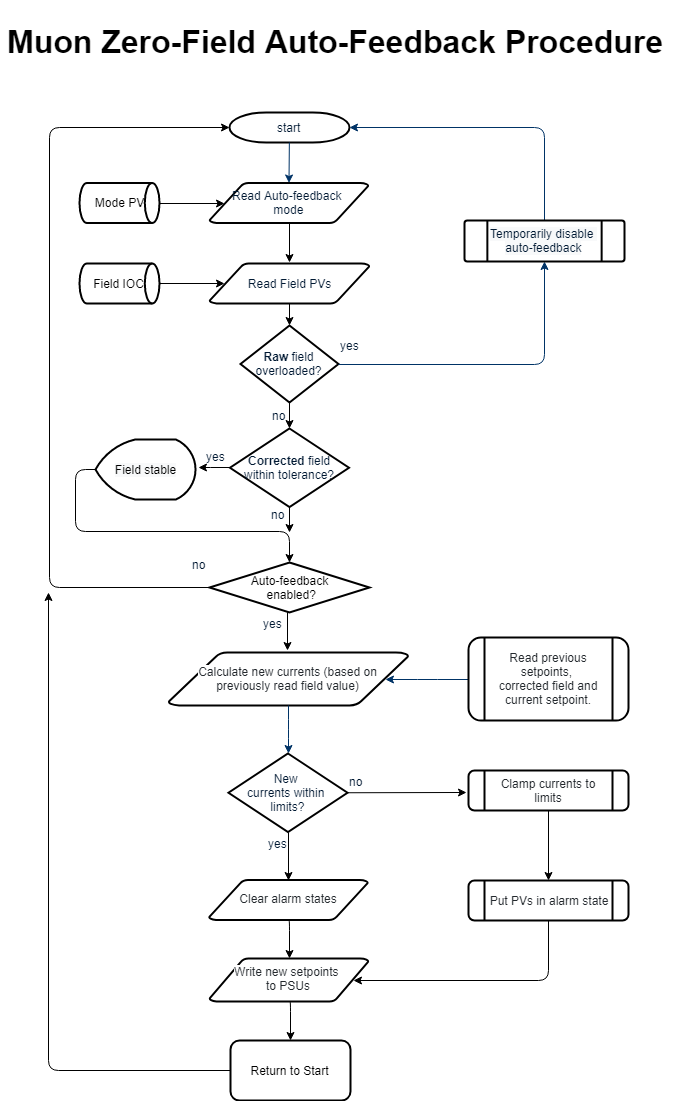

The diagram above was exported from draw.io. Its source (the exported page's mxGraphModel, read from the mxfile embedded in the PNG):
<mxGraphModel dx="1072" dy="935" grid="1" gridSize="10" guides="1" tooltips="1" connect="1" arrows="1" fold="1" page="1" pageScale="1" pageWidth="827" pageHeight="1169" background="#ffffff" math="0" shadow="0">
  <root>
    <mxCell id="0" />
    <mxCell id="1" parent="0" />
    <mxCell id="2" value="start" style="shape=mxgraph.flowchart.terminator;fillColor=#FFFFFF;strokeColor=#000000;strokeWidth=2;gradientColor=none;gradientDirection=north;fontColor=#001933;fontStyle=0;html=1;" parent="1" vertex="1">
      <mxGeometry x="300" y="120" width="120" height="30" as="geometry" />
    </mxCell>
    <mxCell id="Em9bG8DJ_CBsQFUPFNsA-147" style="edgeStyle=orthogonalEdgeStyle;rounded=1;orthogonalLoop=1;jettySize=auto;html=1;exitX=0.5;exitY=1;exitDx=0;exitDy=0;exitPerimeter=0;entryX=0.5;entryY=0;entryDx=0;entryDy=0;entryPerimeter=0;fontFamily=Helvetica;" parent="1" source="5" target="6" edge="1">
      <mxGeometry relative="1" as="geometry" />
    </mxCell>
    <mxCell id="5" value="Read Field PVs" style="shape=mxgraph.flowchart.data;fillColor=#FFFFFF;strokeColor=#000000;strokeWidth=2;gradientColor=none;gradientDirection=north;fontColor=#001933;fontStyle=0;html=1;whiteSpace=wrap;" parent="1" vertex="1">
      <mxGeometry x="280" y="271" width="160" height="40" as="geometry" />
    </mxCell>
    <mxCell id="Em9bG8DJ_CBsQFUPFNsA-136" style="edgeStyle=orthogonalEdgeStyle;rounded=1;orthogonalLoop=1;jettySize=auto;html=1;exitX=0.5;exitY=1;exitDx=0;exitDy=0;exitPerimeter=0;entryX=0.5;entryY=0;entryDx=0;entryDy=0;entryPerimeter=0;" parent="1" source="6" target="Em9bG8DJ_CBsQFUPFNsA-121" edge="1">
      <mxGeometry relative="1" as="geometry" />
    </mxCell>
    <mxCell id="6" value="&lt;b&gt;Raw&lt;/b&gt; field overloaded?" style="shape=mxgraph.flowchart.decision;fillColor=#FFFFFF;strokeColor=#000000;strokeWidth=2;gradientColor=none;gradientDirection=north;fontColor=#001933;fontStyle=0;html=1;whiteSpace=wrap;" parent="1" vertex="1">
      <mxGeometry x="311" y="333" width="98" height="77" as="geometry" />
    </mxCell>
    <mxCell id="7" style="fontColor=#001933;fontStyle=1;strokeColor=#003366;strokeWidth=1;html=1;entryX=0.5;entryY=0;entryDx=0;entryDy=0;entryPerimeter=0;" parent="1" source="2" target="Em9bG8DJ_CBsQFUPFNsA-108" edge="1">
      <mxGeometry relative="1" as="geometry">
        <mxPoint x="360" y="80" as="targetPoint" />
      </mxGeometry>
    </mxCell>
    <mxCell id="10" value="" style="edgeStyle=elbowEdgeStyle;elbow=horizontal;entryX=0.5;entryY=1;entryPerimeter=0;exitX=1;exitY=0.5;exitPerimeter=0;fontColor=#001933;fontStyle=1;strokeColor=#003366;strokeWidth=1;html=1;entryDx=0;entryDy=0;" parent="1" source="6" target="Em9bG8DJ_CBsQFUPFNsA-68" edge="1">
      <mxGeometry x="421" y="-152.5" width="100" height="100" as="geometry">
        <mxPoint x="790" y="266" as="sourcePoint" />
        <mxPoint x="614.6666666666667" y="160.16666666666674" as="targetPoint" />
        <Array as="points">
          <mxPoint x="615" y="229" />
        </Array>
      </mxGeometry>
    </mxCell>
    <mxCell id="11" value="yes" style="text;fontColor=#001933;fontStyle=0;html=1;strokeColor=none;gradientColor=none;fillColor=none;strokeWidth=2;" parent="1" vertex="1">
      <mxGeometry x="409" y="340" width="20" height="26" as="geometry" />
    </mxCell>
    <mxCell id="13" value="&lt;span style=&quot;background-color: rgb(255 , 255 , 255) ; color: rgb(36 , 41 , 46) ; display: inline ; float: none ; font-family: &amp;#34;helvetica&amp;#34; ; font-size: 12px ; font-style: normal ; font-variant: normal ; font-weight: 400 ; letter-spacing: normal ; text-align: center ; text-decoration: none ; text-indent: 0px ; text-transform: none ; white-space: normal ; word-spacing: 0px&quot;&gt;&lt;font style=&quot;font-size: 12px&quot;&gt;Calculate new currents (based on previously read field value)&lt;br&gt;&lt;/font&gt;&lt;/span&gt;" style="shape=mxgraph.flowchart.data;fillColor=#FFFFFF;strokeColor=#000000;strokeWidth=2;gradientColor=none;gradientDirection=north;fontColor=#001933;fontStyle=0;html=1;whiteSpace=wrap;" parent="1" vertex="1">
      <mxGeometry x="239" y="660" width="240" height="53" as="geometry" />
    </mxCell>
    <mxCell id="19" value="" style="edgeStyle=elbowEdgeStyle;elbow=horizontal;fontColor=#001933;fontStyle=1;strokeColor=#003366;strokeWidth=1;html=1;entryX=0.905;entryY=0.5;entryDx=0;entryDy=0;entryPerimeter=0;exitX=0;exitY=0.5;exitDx=0;exitDy=0;" parent="1" source="Em9bG8DJ_CBsQFUPFNsA-83" target="13" edge="1">
      <mxGeometry x="39" y="7" width="100" height="100" as="geometry">
        <mxPoint x="539" y="687" as="sourcePoint" />
        <mxPoint x="39" y="107" as="targetPoint" />
      </mxGeometry>
    </mxCell>
    <mxCell id="21" value="" style="edgeStyle=elbowEdgeStyle;elbow=horizontal;entryX=0.5;entryY=0;entryPerimeter=0;fontColor=#001933;fontStyle=1;strokeColor=#003366;strokeWidth=1;html=1;entryDx=0;entryDy=0;" parent="1" source="13" target="Em9bG8DJ_CBsQFUPFNsA-59" edge="1">
      <mxGeometry x="39" y="23" width="100" height="100" as="geometry">
        <mxPoint x="39" y="123" as="sourcePoint" />
        <mxPoint x="360" y="819" as="targetPoint" />
      </mxGeometry>
    </mxCell>
    <mxCell id="52" value="" style="edgeStyle=elbowEdgeStyle;elbow=horizontal;exitX=0.5;exitY=0;exitPerimeter=0;entryX=1;entryY=0.5;entryPerimeter=0;fontColor=#001933;fontStyle=1;strokeColor=#003366;strokeWidth=1;html=1;exitDx=0;exitDy=0;entryDx=0;entryDy=0;" parent="1" source="Em9bG8DJ_CBsQFUPFNsA-68" target="2" edge="1">
      <mxGeometry x="40" y="-50" width="100" height="100" as="geometry">
        <mxPoint x="585" y="257" as="sourcePoint" />
        <mxPoint x="140" y="-50" as="targetPoint" />
        <Array as="points">
          <mxPoint x="615" y="250" />
        </Array>
      </mxGeometry>
    </mxCell>
    <mxCell id="Em9bG8DJ_CBsQFUPFNsA-145" style="edgeStyle=orthogonalEdgeStyle;rounded=1;orthogonalLoop=1;jettySize=auto;html=1;exitX=0.5;exitY=1;exitDx=0;exitDy=0;exitPerimeter=0;entryX=0.5;entryY=0;entryDx=0;entryDy=0;entryPerimeter=0;fontFamily=Helvetica;" parent="1" source="Em9bG8DJ_CBsQFUPFNsA-59" target="Em9bG8DJ_CBsQFUPFNsA-142" edge="1">
      <mxGeometry relative="1" as="geometry" />
    </mxCell>
    <mxCell id="Em9bG8DJ_CBsQFUPFNsA-59" value="New&amp;nbsp;&lt;br&gt;currents within&amp;nbsp;&lt;br&gt;limits?" style="shape=mxgraph.flowchart.decision;fillColor=#FFFFFF;strokeColor=#000000;strokeWidth=2;gradientColor=none;gradientDirection=north;fontColor=#001933;fontStyle=0;html=1;" parent="1" vertex="1">
      <mxGeometry x="299" y="761" width="119" height="78.5" as="geometry" />
    </mxCell>
    <mxCell id="Em9bG8DJ_CBsQFUPFNsA-62" value="" style="endArrow=classic;html=1;exitX=1;exitY=0.5;exitDx=0;exitDy=0;exitPerimeter=0;" parent="1" source="Em9bG8DJ_CBsQFUPFNsA-59" edge="1">
      <mxGeometry width="50" height="50" relative="1" as="geometry">
        <mxPoint x="439" y="821" as="sourcePoint" />
        <mxPoint x="537" y="800" as="targetPoint" />
      </mxGeometry>
    </mxCell>
    <mxCell id="Em9bG8DJ_CBsQFUPFNsA-63" value="no" style="text;fontColor=#001933;fontStyle=0;html=1;strokeColor=none;gradientColor=none;fillColor=none;strokeWidth=2;" parent="1" vertex="1">
      <mxGeometry x="418" y="776" width="21" height="26" as="geometry" />
    </mxCell>
    <mxCell id="Em9bG8DJ_CBsQFUPFNsA-64" value="yes" style="text;fontColor=#001933;fontStyle=0;html=1;strokeColor=none;gradientColor=none;fillColor=none;strokeWidth=2;" parent="1" vertex="1">
      <mxGeometry x="336.5" y="838" width="19" height="26" as="geometry" />
    </mxCell>
    <mxCell id="Em9bG8DJ_CBsQFUPFNsA-153" style="edgeStyle=orthogonalEdgeStyle;rounded=1;orthogonalLoop=1;jettySize=auto;html=1;exitX=0.5;exitY=1;exitDx=0;exitDy=0;exitPerimeter=0;entryX=0.5;entryY=0;entryDx=0;entryDy=0;fontFamily=Helvetica;" parent="1" source="Em9bG8DJ_CBsQFUPFNsA-66" target="Em9bG8DJ_CBsQFUPFNsA-82" edge="1">
      <mxGeometry relative="1" as="geometry" />
    </mxCell>
    <mxCell id="Em9bG8DJ_CBsQFUPFNsA-66" value="&lt;span style=&quot;background-color: rgb(255 , 255 , 255) ; color: rgb(36 , 41 , 46) ; display: inline ; float: none ; font-family: &amp;#34;helvetica&amp;#34; ; font-size: 12px ; font-style: normal ; font-variant: normal ; font-weight: 400 ; letter-spacing: normal ; text-align: center ; text-decoration: none ; text-indent: 0px ; text-transform: none ; white-space: normal ; word-spacing: 0px&quot;&gt;&lt;font style=&quot;font-size: 12px&quot;&gt;Write new setpoints&amp;nbsp;&lt;br&gt;to PSUs&lt;b&gt;&lt;i&gt;&lt;u&gt;&lt;sub&gt;&lt;sup&gt;&lt;strike&gt;&lt;br&gt;&lt;/strike&gt;&lt;/sup&gt;&lt;/sub&gt;&lt;/u&gt;&lt;/i&gt;&lt;/b&gt;&lt;/font&gt;&lt;/span&gt;" style="shape=mxgraph.flowchart.data;fillColor=#FFFFFF;strokeColor=#000000;strokeWidth=2;gradientColor=none;gradientDirection=north;fontColor=#001933;fontStyle=0;html=1;whiteSpace=wrap;" parent="1" vertex="1">
      <mxGeometry x="280" y="966" width="159" height="43" as="geometry" />
    </mxCell>
    <mxCell id="Em9bG8DJ_CBsQFUPFNsA-68" value="&lt;span style=&quot;text-align: center ; color: rgb(36 , 41 , 46) ; text-transform: none ; text-indent: 0px ; letter-spacing: normal ; font-family: &amp;#34;helvetica&amp;#34; ; font-size: 12px ; font-variant: normal ; word-spacing: 0px ; display: inline ; white-space: normal ; float: none ; background-color: rgb(255 , 255 , 255)&quot;&gt;&lt;span style=&quot;display: inline ; float: none ; background-color: rgb(248 , 249 , 250) ; color: rgb(0 , 25 , 51) ; font-family: &amp;#34;helvetica&amp;#34; ; font-size: 12px ; font-style: normal ; font-variant: normal ; font-weight: normal ; letter-spacing: normal ; line-height: 1.2 ; overflow-wrap: normal ; text-align: center ; text-decoration: none ; text-indent: 0px ; text-transform: none ; white-space: nowrap ; word-spacing: 0px&quot;&gt;Temporarily disable&amp;nbsp;&lt;/span&gt;&lt;br style=&quot;color: rgb(0 , 25 , 51) ; font-family: &amp;#34;helvetica&amp;#34; ; font-size: 12px ; font-style: normal ; font-variant: normal ; font-weight: 400 ; letter-spacing: normal ; text-align: center ; text-decoration: none ; text-indent: 0px ; text-transform: none ; white-space: nowrap ; word-spacing: 0px&quot;&gt;&lt;span style=&quot;display: inline ; float: none ; background-color: rgb(248 , 249 , 250) ; color: rgb(0 , 25 , 51) ; font-family: &amp;#34;helvetica&amp;#34; ; font-size: 12px ; font-style: normal ; font-variant: normal ; font-weight: normal ; letter-spacing: normal ; line-height: 1.2 ; overflow-wrap: normal ; text-align: center ; text-decoration: none ; text-indent: 0px ; text-transform: none ; white-space: nowrap ; word-spacing: 0px&quot;&gt;auto-feedback&lt;br&gt;&lt;/span&gt;&lt;/span&gt;" style="shape=mxgraph.flowchart.predefined_process;fillColor=#FFFFFF;strokeColor=#000000;strokeWidth=2;gradientColor=none;gradientDirection=north;fontColor=#001933;fontStyle=0;html=1;" parent="1" vertex="1">
      <mxGeometry x="535" y="228" width="160" height="41" as="geometry" />
    </mxCell>
    <mxCell id="Em9bG8DJ_CBsQFUPFNsA-75" value="no" style="text;fontColor=#001933;fontStyle=0;html=1;strokeColor=none;gradientColor=none;fillColor=none;strokeWidth=2;" parent="1" vertex="1">
      <mxGeometry x="341" y="410" width="19" height="26" as="geometry" />
    </mxCell>
    <mxCell id="Em9bG8DJ_CBsQFUPFNsA-156" style="edgeStyle=orthogonalEdgeStyle;rounded=1;orthogonalLoop=1;jettySize=auto;html=1;exitX=0;exitY=0.5;exitDx=0;exitDy=0;fontFamily=Helvetica;" parent="1" source="Em9bG8DJ_CBsQFUPFNsA-82" edge="1">
      <mxGeometry relative="1" as="geometry">
        <mxPoint x="119" y="600" as="targetPoint" />
      </mxGeometry>
    </mxCell>
    <mxCell id="Em9bG8DJ_CBsQFUPFNsA-82" value="Return to Start" style="rounded=1;whiteSpace=wrap;html=1;strokeWidth=2;" parent="1" vertex="1">
      <mxGeometry x="301" y="1048" width="120" height="60" as="geometry" />
    </mxCell>
    <mxCell id="Em9bG8DJ_CBsQFUPFNsA-83" value="&lt;span style=&quot;text-align: center ; color: rgb(36 , 41 , 46) ; text-transform: none ; text-indent: 0px ; letter-spacing: normal ; font-style: normal ; font-variant: normal ; font-weight: 400 ; text-decoration: none ; word-spacing: 0px ; display: inline ; white-space: normal ; float: none ; background-color: rgb(255 , 255 , 255)&quot;&gt;Read previous setpoints,&amp;nbsp;&lt;/span&gt;&lt;br style=&quot;text-align: center ; color: rgb(36 , 41 , 46) ; text-transform: none ; text-indent: 0px ; letter-spacing: normal ; font-style: normal ; font-variant: normal ; font-weight: 400 ; text-decoration: none ; word-spacing: 0px ; white-space: normal&quot;&gt;&lt;span style=&quot;text-align: center ; color: rgb(36 , 41 , 46) ; text-transform: none ; text-indent: 0px ; letter-spacing: normal ; font-style: normal ; font-variant: normal ; font-weight: 400 ; text-decoration: none ; word-spacing: 0px ; display: inline ; white-space: normal ; float: none ; background-color: rgb(255 , 255 , 255)&quot;&gt;corrected field and current setpoint.&lt;/span&gt;" style="shape=process;whiteSpace=wrap;html=1;backgroundOutline=1;strokeWidth=2;rounded=1;" parent="1" vertex="1">
      <mxGeometry x="539" y="645" width="160" height="83" as="geometry" />
    </mxCell>
    <mxCell id="Em9bG8DJ_CBsQFUPFNsA-160" style="edgeStyle=orthogonalEdgeStyle;rounded=1;orthogonalLoop=1;jettySize=auto;html=1;exitX=0.5;exitY=1;exitDx=0;exitDy=0;entryX=0.5;entryY=0;entryDx=0;entryDy=0;entryPerimeter=0;fontFamily=Helvetica;" parent="1" source="Em9bG8DJ_CBsQFUPFNsA-84" edge="1">
      <mxGeometry relative="1" as="geometry">
        <mxPoint x="619" y="888" as="targetPoint" />
      </mxGeometry>
    </mxCell>
    <mxCell id="Em9bG8DJ_CBsQFUPFNsA-84" value="&lt;span style=&quot;background-color: rgb(255 , 255 , 255) ; color: rgb(36 , 41 , 46) ; display: inline ; float: none ; font-family: &amp;#34;helvetica&amp;#34; ; font-size: 12px ; font-style: normal ; font-variant: normal ; font-weight: 400 ; letter-spacing: normal ; text-align: center ; text-decoration: none ; text-indent: 0px ; text-transform: none ; white-space: normal ; word-spacing: 0px&quot;&gt;&lt;font style=&quot;font-size: 12px&quot;&gt;Clamp currents to limits&lt;br&gt;&lt;/font&gt;&lt;/span&gt;" style="shape=process;whiteSpace=wrap;html=1;backgroundOutline=1;rounded=1;strokeWidth=2;" parent="1" vertex="1">
      <mxGeometry x="539" y="778" width="160" height="40" as="geometry" />
    </mxCell>
    <mxCell id="Em9bG8DJ_CBsQFUPFNsA-86" value="&lt;h1 style=&quot;font-size: 32px&quot;&gt;Muon Zero-Field Auto-Feedback Procedure&lt;br&gt;&lt;/h1&gt;" style="text;html=1;strokeColor=none;fillColor=none;spacing=5;spacingTop=-20;whiteSpace=wrap;overflow=hidden;rounded=0;" parent="1" vertex="1">
      <mxGeometry x="73" y="20" width="680" height="60" as="geometry" />
    </mxCell>
    <mxCell id="Em9bG8DJ_CBsQFUPFNsA-131" style="edgeStyle=orthogonalEdgeStyle;rounded=0;orthogonalLoop=1;jettySize=auto;html=1;exitX=0.5;exitY=1;exitDx=0;exitDy=0;exitPerimeter=0;" parent="1" source="Em9bG8DJ_CBsQFUPFNsA-88" edge="1">
      <mxGeometry relative="1" as="geometry">
        <mxPoint x="358" y="658" as="targetPoint" />
      </mxGeometry>
    </mxCell>
    <mxCell id="Em9bG8DJ_CBsQFUPFNsA-88" value="Auto-feedback&lt;br&gt;&amp;nbsp;enabled?" style="strokeWidth=2;html=1;shape=mxgraph.flowchart.decision;whiteSpace=wrap;rounded=1;" parent="1" vertex="1">
      <mxGeometry x="280" y="570" width="160" height="50" as="geometry" />
    </mxCell>
    <mxCell id="Em9bG8DJ_CBsQFUPFNsA-89" value="yes" style="text;fontColor=#001933;fontStyle=0;html=1;strokeColor=none;gradientColor=none;fillColor=none;strokeWidth=2;" parent="1" vertex="1">
      <mxGeometry x="332" y="618" width="28" height="26" as="geometry" />
    </mxCell>
    <mxCell id="Em9bG8DJ_CBsQFUPFNsA-91" value="no" style="text;fontColor=#001933;fontStyle=0;html=1;strokeColor=none;gradientColor=none;fillColor=none;strokeWidth=2;align=center;" parent="1" vertex="1">
      <mxGeometry x="259" y="559" width="20" height="26" as="geometry" />
    </mxCell>
    <mxCell id="Em9bG8DJ_CBsQFUPFNsA-146" style="edgeStyle=orthogonalEdgeStyle;rounded=1;orthogonalLoop=1;jettySize=auto;html=1;exitX=0.5;exitY=1;exitDx=0;exitDy=0;exitPerimeter=0;fontFamily=Helvetica;" parent="1" source="Em9bG8DJ_CBsQFUPFNsA-108" edge="1">
      <mxGeometry relative="1" as="geometry">
        <mxPoint x="360" y="270" as="targetPoint" />
      </mxGeometry>
    </mxCell>
    <mxCell id="Em9bG8DJ_CBsQFUPFNsA-108" value="Read Auto-feedback&amp;nbsp;&lt;br&gt;mode" style="shape=mxgraph.flowchart.data;fillColor=#FFFFFF;strokeColor=#000000;strokeWidth=2;gradientColor=none;gradientDirection=north;fontColor=#001933;fontStyle=0;html=1;" parent="1" vertex="1">
      <mxGeometry x="280" y="190.5" width="159" height="40" as="geometry" />
    </mxCell>
    <mxCell id="Em9bG8DJ_CBsQFUPFNsA-112" value="" style="endArrow=classic;html=1;exitX=0;exitY=0.5;exitDx=0;exitDy=0;exitPerimeter=0;entryX=0;entryY=0.5;entryDx=0;entryDy=0;entryPerimeter=0;" parent="1" source="Em9bG8DJ_CBsQFUPFNsA-88" target="2" edge="1">
      <mxGeometry width="50" height="50" relative="1" as="geometry">
        <mxPoint x="253" y="690" as="sourcePoint" />
        <mxPoint x="123" y="620" as="targetPoint" />
        <Array as="points">
          <mxPoint x="120" y="595" />
          <mxPoint x="120" y="135" />
        </Array>
      </mxGeometry>
    </mxCell>
    <mxCell id="Em9bG8DJ_CBsQFUPFNsA-124" style="edgeStyle=orthogonalEdgeStyle;rounded=0;orthogonalLoop=1;jettySize=auto;html=1;" parent="1" source="Em9bG8DJ_CBsQFUPFNsA-121" edge="1">
      <mxGeometry relative="1" as="geometry">
        <mxPoint x="269" y="475" as="targetPoint" />
      </mxGeometry>
    </mxCell>
    <mxCell id="Em9bG8DJ_CBsQFUPFNsA-141" style="edgeStyle=orthogonalEdgeStyle;rounded=1;orthogonalLoop=1;jettySize=auto;html=1;exitX=0.5;exitY=1;exitDx=0;exitDy=0;exitPerimeter=0;" parent="1" source="Em9bG8DJ_CBsQFUPFNsA-121" edge="1">
      <mxGeometry relative="1" as="geometry">
        <mxPoint x="360" y="540" as="targetPoint" />
      </mxGeometry>
    </mxCell>
    <mxCell id="Em9bG8DJ_CBsQFUPFNsA-121" value="&lt;b&gt;Corrected&lt;/b&gt; field within tolerance?" style="shape=mxgraph.flowchart.decision;fillColor=#FFFFFF;strokeColor=#000000;strokeWidth=2;gradientColor=none;gradientDirection=north;fontColor=#001933;fontStyle=0;html=1;whiteSpace=wrap;" parent="1" vertex="1">
      <mxGeometry x="300.5" y="436" width="119" height="78.5" as="geometry" />
    </mxCell>
    <mxCell id="Em9bG8DJ_CBsQFUPFNsA-125" value="yes" style="text;fontColor=#001933;fontStyle=0;html=1;strokeColor=none;gradientColor=none;fillColor=none;strokeWidth=2;" parent="1" vertex="1">
      <mxGeometry x="274.5" y="451" width="28" height="26" as="geometry" />
    </mxCell>
    <mxCell id="Em9bG8DJ_CBsQFUPFNsA-126" value="no" style="text;fontColor=#001933;fontStyle=0;html=1;strokeColor=none;gradientColor=none;fillColor=none;strokeWidth=2;" parent="1" vertex="1">
      <mxGeometry x="340" y="509" width="17" height="26" as="geometry" />
    </mxCell>
    <mxCell id="Em9bG8DJ_CBsQFUPFNsA-143" style="edgeStyle=orthogonalEdgeStyle;rounded=1;orthogonalLoop=1;jettySize=auto;html=1;exitX=0.5;exitY=1;exitDx=0;exitDy=0;exitPerimeter=0;entryX=0.5;entryY=0;entryDx=0;entryDy=0;entryPerimeter=0;fontFamily=Helvetica;" parent="1" source="Em9bG8DJ_CBsQFUPFNsA-142" target="Em9bG8DJ_CBsQFUPFNsA-66" edge="1">
      <mxGeometry relative="1" as="geometry" />
    </mxCell>
    <mxCell id="Em9bG8DJ_CBsQFUPFNsA-142" value="&lt;span style=&quot;text-align: center; color: rgb(36, 41, 46); text-transform: none; text-indent: 0px; letter-spacing: normal; font-style: normal; font-variant: normal; font-weight: 400; text-decoration: none; word-spacing: 0px; display: inline; white-space: normal; float: none; background-color: rgb(255, 255, 255);&quot;&gt;&lt;font style=&quot;font-size: 12px&quot;&gt;&lt;span style=&quot;text-align: center; color: rgb(36, 41, 46); text-transform: none; text-indent: 0px; letter-spacing: normal; font-style: normal; font-variant: normal; font-weight: 400; text-decoration: none; word-spacing: 0px; display: inline; white-space: normal; float: none; background-color: rgb(255, 255, 255);&quot;&gt;Clear alarm states&lt;/span&gt;&lt;b&gt;&lt;i&gt;&lt;u&gt;&lt;sub&gt;&lt;sup&gt;&lt;strike&gt;&lt;br&gt;&lt;/strike&gt;&lt;/sup&gt;&lt;/sub&gt;&lt;/u&gt;&lt;/i&gt;&lt;/b&gt;&lt;/font&gt;&lt;/span&gt;" style="shape=mxgraph.flowchart.data;fillColor=#FFFFFF;strokeColor=#000000;strokeWidth=2;gradientColor=none;gradientDirection=north;fontColor=#001933;fontStyle=0;html=1;whiteSpace=wrap;fontFamily=Helvetica;" parent="1" vertex="1">
      <mxGeometry x="279.5" y="887.5" width="159" height="40" as="geometry" />
    </mxCell>
    <mxCell id="RLUmd0Zh2M78pZjCXdU9-52" style="edgeStyle=orthogonalEdgeStyle;rounded=1;orthogonalLoop=1;jettySize=auto;html=1;exitX=0;exitY=0.5;exitDx=0;exitDy=0;exitPerimeter=0;entryX=0.5;entryY=0;entryDx=0;entryDy=0;entryPerimeter=0;" parent="1" source="Em9bG8DJ_CBsQFUPFNsA-151" target="Em9bG8DJ_CBsQFUPFNsA-88" edge="1">
      <mxGeometry relative="1" as="geometry" />
    </mxCell>
    <mxCell id="Em9bG8DJ_CBsQFUPFNsA-151" value="&lt;span style=&quot;display: inline ; float: none ; background-color: rgb(248 , 249 , 250) ; color: rgb(0 , 0 , 0) ; font-family: &amp;#34;helvetica&amp;#34; ; font-size: 12px ; font-style: normal ; font-variant: normal ; font-weight: normal ; letter-spacing: normal ; line-height: 1.2 ; overflow-wrap: normal ; text-align: center ; text-decoration: none ; text-indent: 0px ; text-transform: none ; white-space: normal ; word-spacing: 0px&quot;&gt;Field stable&lt;/span&gt;" style="strokeWidth=2;html=1;shape=mxgraph.flowchart.display;whiteSpace=wrap;rounded=1;fontFamily=Helvetica;" parent="1" vertex="1">
      <mxGeometry x="166" y="447" width="100" height="60" as="geometry" />
    </mxCell>
    <mxCell id="Em9bG8DJ_CBsQFUPFNsA-162" style="edgeStyle=orthogonalEdgeStyle;rounded=1;orthogonalLoop=1;jettySize=auto;html=1;exitX=0.5;exitY=1;exitDx=0;exitDy=0;entryX=0.905;entryY=0.5;entryDx=0;entryDy=0;entryPerimeter=0;fontFamily=Helvetica;" parent="1" source="Em9bG8DJ_CBsQFUPFNsA-161" target="Em9bG8DJ_CBsQFUPFNsA-66" edge="1">
      <mxGeometry relative="1" as="geometry">
        <Array as="points">
          <mxPoint x="619" y="988" />
        </Array>
      </mxGeometry>
    </mxCell>
    <mxCell id="Em9bG8DJ_CBsQFUPFNsA-161" value="&lt;span style=&quot;text-align: center; color: rgb(36, 41, 46); text-transform: none; text-indent: 0px; letter-spacing: normal; font-size: 12px; font-variant: normal; word-spacing: 0px; display: inline; white-space: normal; float: none; background-color: rgb(255, 255, 255);&quot;&gt;&lt;font style=&quot;font-size: 12px&quot;&gt;&lt;span style=&quot;text-align: center; color: rgb(36, 41, 46); text-transform: none; text-indent: 0px; letter-spacing: normal; font-style: normal; font-variant: normal; font-weight: 400; text-decoration: none; word-spacing: 0px; display: inline; white-space: normal; float: none; background-color: rgb(255, 255, 255);&quot;&gt;Put PVs in alarm state&lt;/span&gt;&lt;b&gt;&lt;/b&gt;&lt;i&gt;&lt;/i&gt;&lt;u&gt;&lt;/u&gt;&lt;sub&gt;&lt;/sub&gt;&lt;sup&gt;&lt;/sup&gt;&lt;strike&gt;&lt;/strike&gt;&lt;br&gt;&lt;/font&gt;&lt;/span&gt;" style="shape=process;whiteSpace=wrap;html=1;backgroundOutline=1;rounded=1;strokeWidth=2;fontFamily=Helvetica;" parent="1" vertex="1">
      <mxGeometry x="539" y="888" width="160" height="40" as="geometry" />
    </mxCell>
    <mxCell id="Em9bG8DJ_CBsQFUPFNsA-164" style="edgeStyle=orthogonalEdgeStyle;rounded=1;orthogonalLoop=1;jettySize=auto;html=1;exitX=1;exitY=0.5;exitDx=0;exitDy=0;exitPerimeter=0;entryX=0.095;entryY=0.5;entryDx=0;entryDy=0;entryPerimeter=0;fontFamily=Helvetica;" parent="1" source="Em9bG8DJ_CBsQFUPFNsA-163" target="5" edge="1">
      <mxGeometry relative="1" as="geometry" />
    </mxCell>
    <mxCell id="Em9bG8DJ_CBsQFUPFNsA-163" value="Field IOC" style="strokeWidth=2;html=1;shape=mxgraph.flowchart.direct_data;whiteSpace=wrap;rounded=1;fontFamily=Helvetica;" parent="1" vertex="1">
      <mxGeometry x="150" y="271" width="80" height="40" as="geometry" />
    </mxCell>
    <mxCell id="Em9bG8DJ_CBsQFUPFNsA-166" style="edgeStyle=orthogonalEdgeStyle;rounded=1;orthogonalLoop=1;jettySize=auto;html=1;exitX=1;exitY=0.5;exitDx=0;exitDy=0;exitPerimeter=0;entryX=0.095;entryY=0.5;entryDx=0;entryDy=0;entryPerimeter=0;fontFamily=Helvetica;" parent="1" source="Em9bG8DJ_CBsQFUPFNsA-165" target="Em9bG8DJ_CBsQFUPFNsA-108" edge="1">
      <mxGeometry relative="1" as="geometry" />
    </mxCell>
    <mxCell id="Em9bG8DJ_CBsQFUPFNsA-165" value="Mode PV" style="strokeWidth=2;html=1;shape=mxgraph.flowchart.direct_data;whiteSpace=wrap;rounded=1;fontFamily=Helvetica;" parent="1" vertex="1">
      <mxGeometry x="150" y="190.5" width="80" height="40" as="geometry" />
    </mxCell>
  </root>
</mxGraphModel>